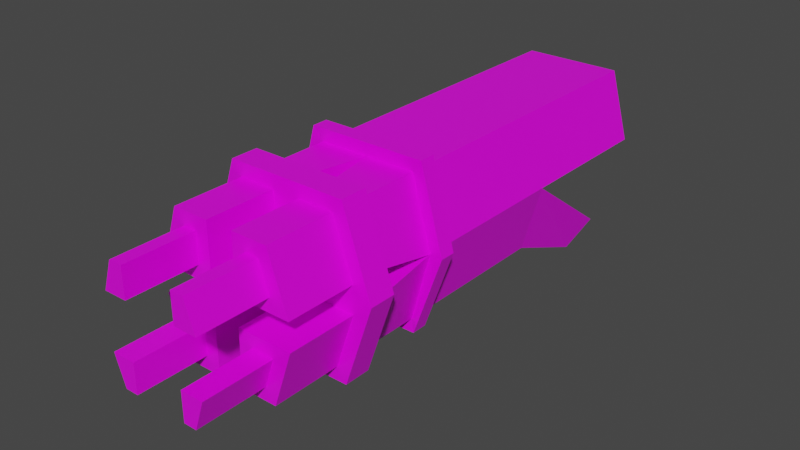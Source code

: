 # Source: MODEL_weapon3.blend  (saved by Blender 3.0.42; exported with 4.5.12 LTS)
import bpy
from mathutils import Matrix  # noqa: F401  (used for matrix-valued properties, if any)

bpy.ops.wm.read_factory_settings(use_empty=True)
scene = bpy.context.scene
scene.name = 'Scene'

# ---- collections
col_collection = bpy.data.collections.new('Collection'); scene.collection.children.link(col_collection)

# ---- images (referenced by path relative to the original .blend; pixels are not part of the script)
import os
ASSET_DIR = os.environ.get("B2B_ASSET_DIR", "")  # directory of the original .blend (textures are referenced by path, not embedded)
HERE = os.path.dirname(os.path.abspath(__file__))  # packed textures are extracted next to this script under _unpacked/

def load_image(name, relpath, width, height, colorspace="sRGB"):
    """Load a texture the original file referenced (path relative to the .blend, or extracted next to this script)."""
    p = next((c for c in (os.path.join(HERE, relpath), os.path.join(ASSET_DIR, relpath)) if relpath and os.path.exists(c)), "")
    if p:
        img = bpy.data.images.load(p, check_existing=True)
        img.name = name
    else:  # same state as the original file: an image datablock whose file is absent (Cycles renders it pink)
        img = bpy.data.images.new(name, width, height)
        img.source = "FILE"
        img.filepath = "//" + (relpath or name)
    img.colorspace_settings.name = colorspace
    return img
img_txt_modelview_weapon03 = load_image('TXT_modelview_weapon03', 'Weapon03/TXT_modelview_weapon03.png', 1024, 1024, 'sRGB')

# ---- materials (node trees are filled in below, after node groups)
mat_material = bpy.data.materials.new('Material')
mat_material.alpha_threshold = 0.0
mat_material.use_transparent_shadow = False
mat_material.line_color = (0.0, 0.0, 0.0, 1.0)

# ---- material node trees
mat_material.use_nodes = True; mat_material.node_tree.nodes.clear()
_N = mat_material.node_tree.nodes; _L = mat_material.node_tree.links
n0 = _N.new('ShaderNodeOutputMaterial'); n0.name = 'Material Output'; n0.location = (300, 300)
n1 = _N.new('ShaderNodeBsdfPrincipled'); n1.name = 'Principled BSDF'; n1.location = (10, 300)
n1.distribution = 'GGX'
n1.subsurface_method = 'BURLEY'
n1.inputs[2].default_value = 0.4
n1.inputs[3].default_value = 1.45
n1.inputs[27].default_value = (0.0, 0.0, 0.0, 1.0)
n1.inputs[28].default_value = 1.0
n2 = _N.new('ShaderNodeTexImage'); n2.name = 'Image Texture'; n2.location = (-362, 300)
n2.image = img_txt_modelview_weapon03
n2.interpolation = 'Closest'
_L.new(n1.outputs[0], n0.inputs[0])
_L.new(n2.outputs[0], n1.inputs[0])
n0.is_active_output = True

# ---- world
world_world = bpy.data.worlds.new('World'); scene.world = world_world
world_world.use_nodes = True; world_world.node_tree.nodes.clear()
_N = world_world.node_tree.nodes; _L = world_world.node_tree.links
n0 = _N.new('ShaderNodeOutputWorld'); n0.name = 'World Output'; n0.location = (300, 300)
n1 = _N.new('ShaderNodeBackground'); n1.name = 'Background'; n1.location = (10, 300)
n1.inputs[0].default_value = (0.05088, 0.05088, 0.05088, 1.0)
_L.new(n1.outputs[0], n0.inputs[0])
n0.is_active_output = True
world_world.color = (0.05088, 0.05088, 0.05088)
world_world.use_sun_shadow = False
world_world.sun_shadow_jitter_overblur = 0.0

# ---- meshes
me_cube = bpy.data.meshes.new('Cube')
me_cube.from_pydata([(-0.03684, -0.05284, 0.05184), (-0.03684, -0.07284, 0.05184), (-0.03684, -0.07284, -0.05184), (-0.05105, -0.07284, 0.01), (-0.05105, -0.05284, 0.01), (-0.03684, -0.05284, -0.05184), (-0.05105, -0.07284, -0.01), (-0.04401, -0.07284, 0.06184), (-0.01, -0.07284, 0.05184), (-0.01, -0.07284, 0.01), (-0.04401, -0.07284, -0.06184), (-0.06501, -0.07284, 0.0), (-0.02, -0.1243, -0.02), (-0.01, -0.07284, -0.05184), (-0.01, -0.07284, -0.01), (-0.02, -0.1243, -0.04184), (-0.02, -0.1243, 0.04184), (-0.02, -0.1243, 0.02), (-0.03709, -0.1243, 0.02), (-0.02968, -0.1243, 0.04184), (-0.02968, -0.1243, -0.04184), (-0.03709, -0.1243, -0.02), (-0.05105, -0.05284, -0.01), (-0.01, -0.05284, 0.01), (-0.04401, -0.05284, 0.06184), (-0.01, -0.05284, 0.05184), (-0.06501, -0.05284, 0.0), (-0.01, -0.05284, -0.01), (-0.04401, -0.05284, -0.06184), (-0.01, -0.05284, -0.05184), (-0.01, -0.001999, 0.01), (-0.01, -0.001999, -0.01), (-0.01, -0.001999, -0.05184), (-0.05105, -0.001999, 0.0), (-0.03684, -0.001999, 0.05184), (-0.03684, -0.001999, -0.05184), (-0.01, 0.008001, 0.01), (-0.01, 0.008001, -0.01), (-0.05105, 0.008001, 0.0), (-0.04401, -0.002921, 0.0614), (-0.06095, -0.002921, -3.725e-10), (-0.03911, -0.002921, -0.0614), (-0.04401, 0.008922, 0.0614), (-0.06095, 0.008922, -3.725e-10), (-0.03911, 0.008922, -0.0614), (-0.01, -0.1243, 0.05184), (-0.01, -0.1243, 0.01), (-0.05105, -0.1243, 0.01), (-0.03684, -0.1243, 0.05184), (-0.01, -0.1243, -0.01), (-0.01, -0.1243, -0.05184), (-0.03684, -0.1243, -0.05184), (-0.05105, -0.1243, -0.01), (-0.02, -0.176, 0.04184), (-0.02, -0.176, 0.02), (-0.03709, -0.176, 0.02), (-0.02968, -0.176, 0.04184), (-0.02, -0.176, -0.02), (-0.02, -0.176, -0.04184), (-0.02968, -0.176, -0.04184), (-0.03709, -0.176, -0.02), (0.0, -0.05284, 0.06184), (0.03684, -0.05284, 0.05184), (0.03684, -0.07284, 0.05184), (0.03684, -0.07284, -0.05184), (0.05105, -0.07284, 0.01), (0.0, -0.07284, 0.06184), (0.0, -0.07284, -0.06184), (0.0, -0.07284, 0.0), (0.05105, -0.05284, 0.01), (0.03684, -0.05284, -0.05184), (0.0, -0.05284, -0.06184), (0.0, -0.05284, 0.0), (0.05105, -0.07284, -0.01), (0.04401, -0.07284, 0.06184), (0.01, -0.07284, 0.05184), (0.01, -0.07284, 0.01), (0.04401, -0.07284, -0.06184), (0.06501, -0.07284, 0.0), (0.02, -0.1243, -0.02), (0.01, -0.07284, -0.05184), (0.01, -0.07284, -0.01), (0.02, -0.1243, -0.04184), (0.02, -0.1243, 0.04184), (0.02, -0.1243, 0.02), (0.03709, -0.1243, 0.02), (0.02968, -0.1243, 0.04184), (0.02968, -0.1243, -0.04184), (0.03709, -0.1243, -0.02), (0.05105, -0.05284, -0.01), (0.01, -0.05284, 0.01), (0.04401, -0.05284, 0.06184), (0.01, -0.05284, 0.05184), (0.06501, -0.05284, 0.0), (0.01, -0.05284, -0.01), (0.04401, -0.05284, -0.06184), (0.0, -0.001999, 0.05184), (0.01, -0.05284, -0.05184), (0.01, -0.001999, 0.01), (0.01, -0.001999, -0.01), (0.01, -0.001999, -0.05184), (0.05105, -0.001999, 0.0), (0.03684, -0.001999, 0.05184), (0.03684, -0.001999, -0.05184), (0.01, 0.008001, 0.01), (0.01, 0.008001, -0.01), (0.03684, 0.008001, 0.05184), (0.03684, 0.008001, -0.05184), (0.0, -0.002921, 0.0614), (0.04401, -0.002921, 0.0614), (0.06095, -0.002921, -3.725e-10), (0.03911, -0.002921, -0.0614), (0.0, -0.002921, -0.0614), (0.0, 0.008922, 0.0614), (0.04401, 0.008922, 0.0614), (0.06095, 0.008922, -3.725e-10), (0.03911, 0.008922, -0.0614), (0.0, 0.008922, -0.0614), (0.01, -0.1243, 0.05184), (0.01, -0.1243, 0.01), (0.05105, -0.1243, 0.01), (0.03684, -0.1243, 0.05184), (0.01, -0.1243, -0.01), (0.01, -0.1243, -0.05184), (0.03684, -0.1243, -0.05184), (0.05105, -0.1243, -0.01), (0.02, -0.176, 0.04184), (0.02, -0.176, 0.02), (0.03709, -0.176, 0.02), (0.02968, -0.176, 0.04184), (0.02, -0.176, -0.02), (0.02, -0.176, -0.04184), (0.02968, -0.176, -0.04184), (0.03709, -0.176, -0.02), (-0.01, 0.008001, -0.05184), (-0.03684, 0.008001, 0.05184), (-0.03684, 0.008001, -0.05184), (-0.05105, 0.08741, 0.0), (-0.03684, 0.08741, 0.05184), (-0.03684, 0.08741, -0.05184), (-0.05105, 0.1228, 0.0), (-0.03684, 0.1228, 0.05184), (-0.03684, 0.1228, -0.05184), (-0.05105, 0.2368, 0.0), (-0.03684, 0.2368, 0.05184), (-0.03684, 0.1627, 0.05184), (-0.05105, 0.1627, 0.0), (-0.03432, 0.1906, -0.07985), (-0.0454, 0.2048, -0.05749), (0.0, 0.008001, 0.05184), (0.01, 0.008001, -0.05184), (0.05105, 0.008001, 0.0), (0.0, 0.08741, 0.05184), (0.0, 0.08741, 0.01), (0.0, 0.08741, -0.01), (0.0, 0.08741, -0.05184), (0.05105, 0.08741, 0.0), (0.03684, 0.08741, 0.05184), (0.03684, 0.08741, -0.05184), (0.0, 0.1228, 0.05184), (0.0, 0.1228, 0.01), (0.0, 0.1228, -0.01), (0.0, 0.1228, -0.05184), (0.05105, 0.1228, 0.0), (0.03684, 0.1228, 0.05184), (0.03684, 0.1228, -0.05184), (0.0, 0.2368, 0.05184), (0.0, 0.2368, 0.01), (0.05105, 0.2368, 0.0), (0.03684, 0.2368, 0.05184), (0.03684, 0.1627, 0.05184), (0.0, 0.1627, 0.05184), (0.05105, 0.1627, 0.0), (0.0, 0.1627, 0.01), (0.0, 0.2067, -0.05838), (0.0, 0.1945, -0.07692), (0.03432, 0.1906, -0.07985), (0.0454, 0.2048, -0.05749)], [], [(11, 26, 28, 10), (8, 45, 46, 9), (5, 35, 32, 29), (9, 46, 47, 3), (66, 61, 24, 7), (4, 33, 30, 23), (7, 24, 26, 11), (10, 28, 71, 67), (1, 7, 11, 3), (8, 66, 7, 1), (3, 11, 68, 9), (9, 68, 66, 8), (6, 11, 10, 2), (2, 10, 67, 13), (14, 68, 11, 6), (13, 67, 68, 14), (19, 56, 53, 16), (12, 57, 58, 15), (3, 47, 48, 1), (13, 50, 51, 2), (14, 49, 50, 13), (1, 48, 45, 8), (6, 52, 49, 14), (2, 51, 52, 6), (23, 72, 26, 4), (0, 24, 61, 25), (25, 61, 72, 23), (4, 26, 24, 0), (22, 26, 72, 27), (29, 71, 28, 5), (5, 28, 26, 22), (27, 72, 71, 29), (136, 44, 43, 38), (0, 34, 33, 4), (25, 96, 34, 0), (22, 33, 35, 5), (27, 31, 33, 22), (29, 32, 31, 27), (23, 30, 96, 25), (33, 38, 36, 30), (30, 36, 149, 96), (35, 41, 112, 32), (31, 37, 38, 33), (32, 134, 37, 31), (39, 42, 43, 40), (41, 44, 117, 112), (40, 43, 44, 41), (108, 113, 42, 39), (96, 108, 39, 34), (38, 43, 42, 135), (32, 112, 117, 134), (33, 40, 41, 35), (34, 39, 40, 33), (134, 117, 44, 136), (135, 42, 113, 149), (17, 46, 45, 16), (19, 48, 47, 18), (16, 45, 48, 19), (18, 47, 46, 17), (15, 50, 49, 12), (21, 52, 51, 20), (20, 51, 50, 15), (12, 49, 52, 21), (54, 53, 56, 55), (58, 57, 60, 59), (21, 60, 57, 12), (16, 53, 54, 17), (20, 59, 60, 21), (17, 54, 55, 18), (18, 55, 56, 19), (15, 58, 59, 20), (78, 77, 95, 93), (75, 76, 119, 118), (70, 97, 100, 103), (76, 65, 120, 119), (66, 74, 91, 61), (69, 90, 98, 101), (74, 78, 93, 91), (77, 67, 71, 95), (63, 65, 78, 74), (75, 63, 74, 66), (65, 76, 68, 78), (76, 75, 66, 68), (73, 64, 77, 78), (64, 80, 67, 77), (81, 73, 78, 68), (80, 81, 68, 67), (86, 83, 126, 129), (79, 82, 131, 130), (65, 63, 121, 120), (80, 64, 124, 123), (81, 80, 123, 122), (63, 75, 118, 121), (73, 81, 122, 125), (64, 73, 125, 124), (90, 69, 93, 72), (62, 92, 61, 91), (92, 90, 72, 61), (69, 62, 91, 93), (89, 94, 72, 93), (97, 70, 95, 71), (70, 89, 93, 95), (94, 97, 71, 72), (107, 151, 115, 116), (62, 69, 101, 102), (92, 62, 102, 96), (89, 70, 103, 101), (94, 89, 101, 99), (97, 94, 99, 100), (90, 92, 96, 98), (101, 98, 104, 151), (98, 96, 149, 104), (103, 100, 112, 111), (99, 101, 151, 105), (100, 99, 105, 150), (109, 110, 115, 114), (111, 112, 117, 116), (110, 111, 116, 115), (108, 109, 114, 113), (96, 102, 109, 108), (151, 106, 114, 115), (100, 150, 117, 112), (101, 103, 111, 110), (102, 101, 110, 109), (150, 107, 116, 117), (149, 113, 108, 96), (106, 149, 113, 114), (84, 83, 118, 119), (86, 85, 120, 121), (83, 86, 121, 118), (85, 84, 119, 120), (82, 79, 122, 123), (88, 87, 124, 125), (87, 82, 123, 124), (79, 88, 125, 122), (127, 128, 129, 126), (131, 132, 133, 130), (88, 79, 130, 133), (83, 84, 127, 126), (87, 88, 133, 132), (84, 85, 128, 127), (85, 86, 129, 128), (82, 87, 132, 131), (134, 155, 154, 37), (149, 152, 138, 135), (139, 142, 162, 155), (154, 161, 140, 137), (38, 137, 139, 136), (37, 154, 137, 38), (135, 138, 137, 38), (38, 137, 153, 36), (36, 153, 152, 149), (136, 139, 155, 134), (161, 174, 148, 140), (171, 166, 144, 145), (152, 159, 141, 138), (137, 140, 142, 139), (138, 141, 140, 137), (137, 140, 160, 153), (167, 143, 144, 166), (145, 144, 143, 146), (146, 143, 167, 173), (140, 146, 173, 160), (141, 145, 146, 140), (159, 171, 145, 141), (175, 147, 148, 174), (142, 147, 175, 162), (140, 148, 147, 142), (150, 105, 154, 155), (149, 106, 157, 152), (158, 155, 162, 165), (154, 156, 163, 161), (151, 107, 158, 156), (105, 151, 156, 154), (106, 151, 156, 157), (151, 104, 153, 156), (104, 149, 152, 153), (107, 150, 155, 158), (161, 163, 177, 174), (171, 170, 169, 166), (152, 157, 164, 159), (156, 158, 165, 163), (157, 156, 163, 164), (156, 153, 160, 163), (167, 166, 169, 168), (170, 172, 168, 169), (172, 173, 167, 168), (163, 160, 173, 172), (164, 163, 172, 170), (159, 164, 170, 171), (175, 174, 177, 176), (165, 162, 175, 176), (163, 165, 176, 177)])
_uv = me_cube.uv_layers.new(name='UVMap')
_uv.uv.foreach_set('vector', [0.8345, 0.5984, 0.8041, 0.5984, 0.8045, 0.6927, 0.8349, 0.6927, 0.9098, 0.6035, 0.9098, 0.5274, 0.8479, 0.5275, 0.8479, 0.6036, 0.9271, 0.7058, 0.9271, 0.7809, 0.9667, 0.7809, 0.9667, 0.7057, 0.8533, 0.7058, 0.8533, 0.7819, 0.914, 0.7818, 0.914, 0.7057, 0.9496, 0.07732, 0.9224, 0.07732, 0.9224, 0.1481, 0.9496, 0.1481, 0.1594, 0.4396, 0.159, 0.3632, 0.09817, 0.3637, 0.09809, 0.4396, 0.8349, 0.5048, 0.8045, 0.5048, 0.8041, 0.5984, 0.8345, 0.5984, 0.9228, 0.6576, 0.9524, 0.6576, 0.9524, 0.5925, 0.9228, 0.5925, 0.4721, 0.2534, 0.4869, 0.2428, 0.3955, 0.2118, 0.4102, 0.2324, 0.4721, 0.2931, 0.4869, 0.3079, 0.4869, 0.2428, 0.4721, 0.2534, 0.4102, 0.2324, 0.3955, 0.2118, 0.3955, 0.3079, 0.4102, 0.2931, 0.4102, 0.2931, 0.3955, 0.3079, 0.4869, 0.3079, 0.4721, 0.2931, 0.3807, 0.2324, 0.3955, 0.2118, 0.304, 0.2428, 0.3188, 0.2534, 0.3188, 0.2534, 0.304, 0.2428, 0.304, 0.3079, 0.3188, 0.2931, 0.3807, 0.2931, 0.3955, 0.3079, 0.3955, 0.2118, 0.3807, 0.2324, 0.3188, 0.2931, 0.304, 0.3079, 0.3955, 0.3079, 0.3807, 0.2931, 0.6262, 0.9935, 0.6262, 0.9233, 0.6107, 0.9233, 0.6107, 0.9935, 0.08508, 0.9801, 0.08508, 0.9037, 0.05279, 0.9037, 0.05279, 0.9801, 0.5634, 0.8879, 0.5634, 0.8096, 0.4999, 0.8093, 0.4999, 0.8877, 0.906, 0.8841, 0.906, 0.9602, 0.9457, 0.9602, 0.9457, 0.8841, 0.8479, 0.6166, 0.8479, 0.6927, 0.9098, 0.6927, 0.9098, 0.6166, 0.966, 0.3737, 0.966, 0.3038, 0.9228, 0.3038, 0.9228, 0.3737, 0.6107, 0.8403, 0.6107, 0.9103, 0.6767, 0.9103, 0.6767, 0.8403, 0.1923, 0.8191, 0.1923, 0.8972, 0.256, 0.8969, 0.256, 0.8189, 0.4102, 0.1174, 0.3955, 0.1026, 0.3955, 0.1987, 0.4102, 0.1781, 0.4721, 0.1571, 0.4869, 0.1677, 0.4869, 0.1026, 0.4721, 0.1174, 0.4721, 0.1174, 0.4869, 0.1026, 0.3955, 0.1026, 0.4102, 0.1174, 0.4102, 0.1781, 0.3955, 0.1987, 0.4869, 0.1677, 0.4721, 0.1571, 0.3807, 0.1781, 0.3955, 0.1987, 0.3955, 0.1026, 0.3807, 0.1174, 0.3188, 0.1174, 0.304, 0.1026, 0.304, 0.1677, 0.3188, 0.1571, 0.3188, 0.1571, 0.304, 0.1677, 0.3955, 0.1987, 0.3807, 0.1781, 0.3807, 0.1174, 0.3955, 0.1026, 0.304, 0.1026, 0.3188, 0.1174, 0.04225, 0.6314, 0.0389, 0.6173, 0.006515, 0.7083, 0.02118, 0.7083, 0.6107, 0.8273, 0.6877, 0.827, 0.6877, 0.7487, 0.6107, 0.7642, 0.8758, 0.2056, 0.8597, 0.2746, 0.919, 0.2746, 0.919, 0.2056, 0.3052, 0.8388, 0.3819, 0.8541, 0.3819, 0.7756, 0.3052, 0.7753, 0.676, 0.2908, 0.676, 0.2085, 0.6168, 0.2085, 0.6279, 0.2908, 0.1173, 0.6238, 0.1173, 0.6991, 0.1792, 0.6991, 0.1793, 0.6238, 0.6877, 0.7357, 0.6877, 0.6599, 0.6251, 0.6597, 0.6253, 0.7357, 0.159, 0.3632, 0.159, 0.3482, 0.09818, 0.3488, 0.09817, 0.3637, 0.6877, 0.6599, 0.6877, 0.6449, 0.6251, 0.6447, 0.6251, 0.6597, 0.7364, 0.6668, 0.7331, 0.681, 0.7911, 0.681, 0.7762, 0.6668, 0.676, 0.2085, 0.676, 0.1923, 0.6168, 0.1923, 0.6168, 0.2085, 0.1173, 0.6991, 0.1172, 0.7139, 0.1792, 0.7139, 0.1792, 0.6991, 0.9094, 0.006522, 0.8915, 0.006515, 0.8911, 0.09919, 0.909, 0.09919, 0.6873, 0.9233, 0.6698, 0.9233, 0.6698, 0.9811, 0.6873, 0.9811, 0.909, 0.09919, 0.8911, 0.09919, 0.8915, 0.1925, 0.9094, 0.1925, 0.09933, 0.8124, 0.08324, 0.8124, 0.08324, 0.8832, 0.09933, 0.8832, 0.7911, 0.5131, 0.7911, 0.4989, 0.7258, 0.4989, 0.7364, 0.5131, 0.02118, 0.7083, 0.006515, 0.7083, 0.03163, 0.7993, 0.04225, 0.7852, 0.9238, 0.1612, 0.9224, 0.1816, 0.9399, 0.1816, 0.9386, 0.1612, 0.7154, 0.5899, 0.7007, 0.5899, 0.7331, 0.681, 0.7364, 0.6668, 0.7364, 0.5131, 0.7258, 0.4989, 0.7007, 0.5899, 0.7154, 0.5899, 0.08205, 0.6314, 0.09688, 0.6173, 0.0389, 0.6173, 0.04225, 0.6314, 0.04225, 0.7852, 0.03163, 0.7993, 0.09688, 0.7993, 0.09688, 0.7852, 0.7466, 0.9244, 0.7614, 0.9392, 0.7614, 0.8773, 0.7466, 0.8921, 0.7323, 0.8921, 0.7217, 0.8773, 0.7007, 0.9392, 0.7213, 0.9244, 0.7466, 0.8921, 0.7614, 0.8773, 0.7217, 0.8773, 0.7323, 0.8921, 0.7213, 0.9244, 0.7007, 0.9392, 0.7614, 0.9392, 0.7466, 0.9244, 0.3511, 0.9142, 0.3659, 0.929, 0.3659, 0.8671, 0.3511, 0.8819, 0.3258, 0.8819, 0.3052, 0.8671, 0.3262, 0.929, 0.3368, 0.9142, 0.3368, 0.9142, 0.3262, 0.929, 0.3659, 0.929, 0.3511, 0.9142, 0.3511, 0.8819, 0.3659, 0.8671, 0.3052, 0.8671, 0.3258, 0.8819, 0.4746, 0.9743, 0.4746, 0.942, 0.4603, 0.942, 0.4493, 0.9743, 0.1385, 0.96, 0.1385, 0.9277, 0.1132, 0.9277, 0.1242, 0.96, 0.9929, 0.5976, 0.9929, 0.5274, 0.9654, 0.5274, 0.9654, 0.5976, 0.2246, 0.9866, 0.2246, 0.9102, 0.1923, 0.9102, 0.1923, 0.9866, 0.006515, 0.9039, 0.006515, 0.9822, 0.03976, 0.982, 0.03976, 0.9037, 0.9879, 0.08289, 0.9879, 0.006515, 0.9626, 0.006543, 0.9626, 0.08291, 0.533, 0.9798, 0.533, 0.9011, 0.4999, 0.901, 0.4999, 0.9796, 0.5764, 0.8093, 0.5764, 0.8857, 0.5907, 0.8857, 0.5907, 0.8093, 0.8345, 0.3982, 0.8349, 0.3038, 0.8045, 0.3038, 0.8041, 0.3982, 0.8479, 0.3799, 0.9098, 0.3799, 0.9098, 0.3038, 0.8479, 0.3038, 0.9667, 0.7939, 0.9271, 0.794, 0.9271, 0.8691, 0.9667, 0.8691, 0.914, 0.7949, 0.8533, 0.795, 0.8533, 0.8711, 0.914, 0.871, 0.9496, 0.07732, 0.9496, 0.006515, 0.9224, 0.006515, 0.9224, 0.07732, 0.006892, 0.4396, 0.06821, 0.4396, 0.06829, 0.3637, 0.006515, 0.3632, 0.8349, 0.4917, 0.8345, 0.3982, 0.8041, 0.3982, 0.8045, 0.4917, 0.9228, 0.5274, 0.9228, 0.5925, 0.9524, 0.5925, 0.9524, 0.5275, 0.4721, 0.3623, 0.4102, 0.3834, 0.3955, 0.404, 0.4869, 0.3729, 0.4721, 0.3227, 0.4721, 0.3623, 0.4869, 0.3729, 0.4869, 0.3079, 0.4102, 0.3834, 0.4102, 0.3227, 0.3955, 0.3079, 0.3955, 0.404, 0.4102, 0.3227, 0.4721, 0.3227, 0.4869, 0.3079, 0.3955, 0.3079, 0.3807, 0.3834, 0.3188, 0.3623, 0.304, 0.3729, 0.3955, 0.404, 0.3188, 0.3623, 0.3188, 0.3227, 0.304, 0.3079, 0.304, 0.3729, 0.3807, 0.3227, 0.3807, 0.3834, 0.3955, 0.404, 0.3955, 0.3079, 0.3188, 0.3227, 0.3807, 0.3227, 0.3955, 0.3079, 0.304, 0.3079, 0.3789, 0.9373, 0.3945, 0.9373, 0.3945, 0.8671, 0.3789, 0.8671, 0.9911, 0.8841, 0.9588, 0.8841, 0.9588, 0.9605, 0.9911, 0.9605, 0.7007, 0.8643, 0.7642, 0.864, 0.7642, 0.7856, 0.7007, 0.7859, 0.893, 0.8841, 0.8533, 0.8841, 0.8533, 0.9602, 0.893, 0.9602, 0.8479, 0.4917, 0.9098, 0.4917, 0.9098, 0.4156, 0.8479, 0.4156, 0.9228, 0.4856, 0.966, 0.4856, 0.966, 0.4156, 0.9228, 0.4156, 0.1132, 0.9147, 0.1793, 0.9147, 0.1793, 0.8448, 0.1132, 0.8448, 0.07021, 0.8126, 0.006515, 0.8124, 0.006515, 0.8904, 0.07021, 0.8907, 0.4102, 0.08784, 0.4102, 0.02715, 0.3955, 0.006515, 0.3955, 0.1026, 0.4721, 0.04816, 0.4721, 0.08784, 0.4869, 0.1026, 0.4869, 0.03756, 0.4721, 0.08784, 0.4102, 0.08784, 0.3955, 0.1026, 0.4869, 0.1026, 0.4102, 0.02715, 0.4721, 0.04816, 0.4869, 0.03756, 0.3955, 0.006515, 0.3807, 0.02715, 0.3807, 0.08784, 0.3955, 0.1026, 0.3955, 0.006515, 0.3188, 0.08784, 0.3188, 0.04816, 0.304, 0.03756, 0.304, 0.1026, 0.3188, 0.04816, 0.3807, 0.02715, 0.3955, 0.006515, 0.304, 0.03756, 0.3807, 0.08784, 0.3188, 0.08784, 0.304, 0.1026, 0.3955, 0.1026, 0.7553, 0.318, 0.7764, 0.3949, 0.7911, 0.3949, 0.7587, 0.3038, 0.7007, 0.694, 0.7008, 0.7571, 0.7777, 0.7726, 0.7777, 0.6943, 0.8242, 0.8659, 0.781, 0.8659, 0.781, 0.9349, 0.8403, 0.9349, 0.395, 0.7907, 0.395, 0.8541, 0.4717, 0.8538, 0.4717, 0.7753, 0.7599, 0.006515, 0.7119, 0.006515, 0.7007, 0.08881, 0.7599, 0.08881, 0.7847, 0.2145, 0.8467, 0.2144, 0.8467, 0.1391, 0.7847, 0.1392, 0.6877, 0.3038, 0.6252, 0.3038, 0.6251, 0.3799, 0.6877, 0.3797, 0.006515, 0.3632, 0.06829, 0.3637, 0.06831, 0.3488, 0.006531, 0.3482, 0.6877, 0.3797, 0.6251, 0.3799, 0.6251, 0.3948, 0.6877, 0.3946, 0.228, 0.638, 0.2678, 0.638, 0.2827, 0.6238, 0.2247, 0.6238, 0.7599, 0.08881, 0.7007, 0.08881, 0.7007, 0.105, 0.7599, 0.105, 0.7847, 0.1392, 0.8467, 0.1391, 0.8466, 0.1243, 0.7847, 0.1244, 0.8781, 0.1925, 0.8777, 0.09987, 0.8597, 0.09988, 0.8601, 0.1925, 0.6568, 0.9811, 0.6568, 0.9233, 0.6393, 0.9233, 0.6393, 0.9811, 0.8777, 0.09987, 0.8781, 0.006515, 0.8601, 0.006522, 0.8597, 0.09988, 0.2851, 0.8897, 0.2851, 0.8189, 0.269, 0.8189, 0.269, 0.8897, 0.2827, 0.7917, 0.228, 0.7917, 0.2174, 0.8059, 0.2827, 0.8059, 0.7764, 0.3949, 0.7553, 0.4717, 0.766, 0.4859, 0.7911, 0.3949, 0.939, 0.6706, 0.9242, 0.6706, 0.9228, 0.6911, 0.9403, 0.6911, 0.207, 0.7148, 0.228, 0.638, 0.2247, 0.6238, 0.1923, 0.7148, 0.228, 0.7917, 0.207, 0.7148, 0.1923, 0.7148, 0.2174, 0.8059, 0.7155, 0.318, 0.7553, 0.318, 0.7587, 0.3038, 0.7007, 0.3038, 0.3052, 0.9434, 0.3193, 0.942, 0.3193, 0.9595, 0.3052, 0.9582, 0.7553, 0.4717, 0.7007, 0.4717, 0.7007, 0.4859, 0.766, 0.4859, 0.8306, 0.2423, 0.8306, 0.2746, 0.8454, 0.2894, 0.8454, 0.2275, 0.8163, 0.2746, 0.8053, 0.2423, 0.7847, 0.2275, 0.8057, 0.2894, 0.8306, 0.2746, 0.8163, 0.2746, 0.8057, 0.2894, 0.8454, 0.2894, 0.8053, 0.2423, 0.8306, 0.2423, 0.8454, 0.2275, 0.7847, 0.2275, 0.4258, 0.9142, 0.4258, 0.8819, 0.411, 0.8671, 0.411, 0.929, 0.4511, 0.8819, 0.4401, 0.9142, 0.4507, 0.929, 0.4717, 0.8671, 0.4401, 0.9142, 0.4258, 0.9142, 0.411, 0.929, 0.4507, 0.929, 0.4258, 0.8819, 0.4511, 0.8819, 0.4717, 0.8671, 0.411, 0.8671, 0.1515, 0.96, 0.1768, 0.96, 0.1658, 0.9277, 0.1515, 0.9277, 0.411, 0.9743, 0.4253, 0.9743, 0.4363, 0.942, 0.411, 0.942, 0.9654, 0.6808, 0.9929, 0.6808, 0.9929, 0.6107, 0.9654, 0.6107, 0.2376, 0.9866, 0.2699, 0.9866, 0.2699, 0.9102, 0.2376, 0.9102, 0.5793, 0.9011, 0.5461, 0.901, 0.5461, 0.9793, 0.5793, 0.9795, 0.9626, 0.1723, 0.9879, 0.1723, 0.9879, 0.09594, 0.9626, 0.09597, 0.9321, 0.2844, 0.9652, 0.2842, 0.9652, 0.2056, 0.9321, 0.2057, 0.6039, 0.6453, 0.5896, 0.6453, 0.5896, 0.7217, 0.6039, 0.7217, 0.1172, 0.7139, 0.1173, 0.8317, 0.1793, 0.8318, 0.1792, 0.7139, 0.2317, 0.006515, 0.2317, 0.1144, 0.291, 0.1144, 0.291, 0.006515, 0.2827, 0.4919, 0.2827, 0.439, 0.2276, 0.439, 0.2276, 0.4919, 0.6877, 0.06376, 0.6877, 0.006515, 0.6168, 0.006515, 0.6168, 0.06376, 0.5262, 0.006515, 0.508, 0.1249, 0.5855, 0.1365, 0.6037, 0.01816, 0.676, 0.1923, 0.6877, 0.06376, 0.6168, 0.06376, 0.6168, 0.1923, 0.395, 0.417, 0.395, 0.5368, 0.4729, 0.537, 0.4729, 0.4173, 0.159, 0.3482, 0.1592, 0.2296, 0.08337, 0.2302, 0.09818, 0.3488, 0.6877, 0.6449, 0.6875, 0.5263, 0.6251, 0.5263, 0.6251, 0.6447, 0.2827, 0.6106, 0.2827, 0.4919, 0.2276, 0.4919, 0.2425, 0.6107, 0.08228, 0.5963, 0.08228, 0.4526, 0.01491, 0.4557, 0.006515, 0.6042, 0.2317, 0.2167, 0.2317, 0.3173, 0.291, 0.3173, 0.291, 0.2167, 0.2317, 0.1144, 0.2317, 0.1624, 0.291, 0.1624, 0.291, 0.1144, 0.508, 0.1249, 0.4999, 0.1776, 0.5774, 0.1892, 0.5855, 0.1365, 0.395, 0.5368, 0.395, 0.5901, 0.4729, 0.5904, 0.4729, 0.537, 0.1592, 0.2296, 0.1592, 0.1768, 0.08343, 0.1773, 0.08337, 0.2302, 0.5618, 0.7208, 0.5765, 0.6453, 0.4999, 0.6663, 0.4999, 0.7208, 0.395, 0.6503, 0.395, 0.762, 0.4729, 0.7623, 0.4729, 0.6506, 0.1593, 0.1172, 0.1594, 0.006515, 0.08361, 0.007051, 0.08349, 0.1177, 0.1592, 0.1768, 0.1593, 0.1172, 0.08349, 0.1177, 0.08343, 0.1773, 0.395, 0.5901, 0.395, 0.6503, 0.4729, 0.6506, 0.4729, 0.5904, 0.2317, 0.1624, 0.2317, 0.2167, 0.291, 0.2167, 0.291, 0.1624, 0.8088, 0.7793, 0.8041, 0.8349, 0.8403, 0.8528, 0.8389, 0.7793, 0.2827, 0.439, 0.2776, 0.3361, 0.2264, 0.3304, 0.2276, 0.439, 0.4999, 0.1776, 0.5669, 0.3129, 0.6037, 0.2966, 0.5774, 0.1892, 0.7847, 0.1244, 0.8466, 0.1243, 0.8467, 0.006515, 0.7847, 0.006556, 0.2317, 0.006515, 0.1724, 0.006515, 0.1724, 0.1144, 0.2317, 0.1144, 0.1724, 0.492, 0.2276, 0.4919, 0.2276, 0.439, 0.1724, 0.4391, 0.7716, 0.2335, 0.7007, 0.2335, 0.7007, 0.2908, 0.7716, 0.2908, 0.5262, 0.6323, 0.6037, 0.6207, 0.5855, 0.5023, 0.508, 0.514, 0.7599, 0.105, 0.7007, 0.105, 0.7007, 0.2335, 0.7716, 0.2335, 0.3819, 0.417, 0.304, 0.4173, 0.304, 0.5371, 0.3819, 0.5368, 0.006531, 0.3482, 0.06831, 0.3488, 0.08337, 0.2302, 0.006656, 0.2296, 0.6877, 0.3946, 0.6251, 0.3948, 0.6251, 0.5133, 0.6875, 0.5133, 0.1724, 0.6108, 0.2126, 0.6107, 0.2276, 0.4919, 0.1724, 0.492, 0.08228, 0.5963, 0.158, 0.6042, 0.1497, 0.4557, 0.08228, 0.4526, 0.2317, 0.2167, 0.1724, 0.2167, 0.1724, 0.3173, 0.2317, 0.3173, 0.2317, 0.1144, 0.1724, 0.1144, 0.1724, 0.1624, 0.2317, 0.1624, 0.508, 0.514, 0.5855, 0.5023, 0.5775, 0.4496, 0.4999, 0.4613, 0.3819, 0.5368, 0.304, 0.5371, 0.304, 0.5904, 0.3819, 0.5901, 0.006656, 0.2296, 0.08337, 0.2302, 0.08343, 0.1773, 0.006712, 0.1768, 0.5618, 0.7208, 0.4999, 0.7208, 0.4999, 0.7753, 0.5765, 0.7963, 0.3819, 0.6503, 0.304, 0.6506, 0.304, 0.7623, 0.3819, 0.762, 0.006775, 0.1172, 0.08349, 0.1177, 0.08361, 0.007051, 0.006892, 0.006521, 0.006712, 0.1768, 0.08343, 0.1773, 0.08349, 0.1177, 0.006775, 0.1172, 0.3819, 0.5901, 0.304, 0.5904, 0.304, 0.6506, 0.3819, 0.6503, 0.2317, 0.1624, 0.1724, 0.1624, 0.1724, 0.2167, 0.2317, 0.2167, 0.8088, 0.7793, 0.8389, 0.7793, 0.8403, 0.7057, 0.8041, 0.7237, 0.1724, 0.4391, 0.2276, 0.439, 0.2264, 0.3304, 0.1749, 0.3362, 0.4999, 0.4613, 0.5775, 0.4496, 0.6037, 0.3422, 0.5669, 0.3259])
me_cube.materials.append(mat_material)
me_cube.use_remesh_preserve_volume = False
me_cube.use_remesh_preserve_attributes = False
me_cube.use_mirror_x = True
me_cube.use_mirror_vertex_groups = False
me_cube.update()

# ---- objects
ob_mesh_weapon03_head = bpy.data.objects.new('mesh_weapon03_head', me_cube)

# ---- transforms, parenting, visibility, modifiers, constraints
ob_mesh_weapon03_head.location = (0.0, 0.0, 0.0)
ob_mesh_weapon03_head.lock_rotations_4d = False
ob_mesh_weapon03_head.empty_display_type = 'ARROWS'
ob_mesh_weapon03_head.lineart.crease_threshold = 0.0
ob_mesh_weapon03_head.use_mesh_mirror_x = True
_vg = ob_mesh_weapon03_head.vertex_groups.new(name='B_BODY')
for _i, _w in zip([0, 1, 2, 3, 4, 5, 6, 7, 8, 9, 10, 11, 12, 13, 14, 15, 16, 17, 18, 19, 20, 21, 22, 23, 24, 25, 26, 27, 28, 29, 30, 31, 32, 33, 34, 35, 36, 37, 38, 39, 40, 41, 42, 43, 44, 45, 46, 47, 48, 49, 50, 51, 52, 53, 54, 55, 56, 57, 58, 59, 60, 61, 62, 63, 64, 65, 66, 67, 68, 69, 70, 71, 72, 73, 74, 75, 76, 77, 78, 79, 80, 81, 82, 83, 84, 85, 86, 87, 88, 89, 90, 91, 92, 93, 94, 95, 96, 97, 98, 99, 100, 101, 102, 103, 104, 105, 106, 107, 108, 109, 110, 111, 112, 113, 114, 115, 116, 117, 118, 119, 120, 121, 122, 123, 124, 125, 126, 127, 128, 129, 130, 131, 132, 133, 134, 135, 136, 137, 138, 139, 140, 141, 142, 143, 144, 145, 146, 147, 148, 149, 150, 151, 152, 153, 154, 155, 156, 157, 158, 159, 160, 161, 162, 163, 164, 165, 166, 167, 168, 169, 170, 171, 172, 173, 174, 175, 176, 177], [0.0, 3.937e-05, 0.001387, 0.004565, 3.835e-11, 1.13e-05, 0.001098, 2.402e-05, 2.854e-05, 0.0, 0.008499, 0.03799, 0.0, 4.296e-05, 0.0, 0.0, 0.0, 0.0, 0.0, 0.0, 0.0, 0.0, 3.17e-12, 2.055e-11, 9.062e-12, 9.334e-10, 2.381e-08, 1.613e-11, 0.0001349, 0.0001753, 1.344e-08, 4.755e-08, 1.247e-07, 7.013e-09, 2.169e-09, 2.949e-08, 4.013e-08, 7.923e-08, 1.296e-17, 1.912e-08, 8.628e-11, 4.767e-07, 5.167e-16, 1.116e-16, 2.392e-08, 0.0, 0.0, 0.0, 5.496e-07, 0.0, 0.0, 2.306e-06, 0.0, 0.0, 0.0, 0.0, 0.0, 0.0, 0.0, 0.0, 0.0, 2.24e-07, 0.0, 3.937e-05, 0.001387, 0.001505, 0.0005814, 0.002065, 0.0, 3.835e-11, 1.13e-05, 0.002557, 0.0, 0.001098, 2.402e-05, 5.329e-05, 0.0, 0.008499, 0.0229, 0.0, 4.296e-05, 0.0, 0.0, 0.0, 0.0, 0.0, 0.0, 0.0, 0.0, 3.17e-12, 2.055e-11, 9.062e-12, 9.334e-10, 2.381e-08, 1.613e-11, 0.0001349, 0.02136, 0.0001753, 1.743e-08, 6.04e-08, 1.294e-07, 1.278e-09, 2.169e-09, 2.949e-08, 4.015e-08, 8.441e-08, 4.981e-22, 5.455e-07, 2.742e-13, 1.912e-08, 3.396e-11, 4.767e-07, 3.23e-05, 5.019e-21, 5.167e-16, 1.116e-16, 2.392e-08, 7.526e-10, 0.0, 0.0, 0.0, 5.496e-07, 0.0, 0.0, 2.306e-06, 0.0, 0.0, 0.0, 0.0, 0.0, 0.0, 0.0, 0.0, 0.0, 0.9927, 0.9962, 0.9949, 0.9883, 0.9945, 0.9938, 0.9855, 0.9959, 0.9944, 0.9983, 0.999, 0.9975, 0.9908, 0.9917, 0.9879, 0.9948, 0.9927, 0.9947, 0.9878, 0.9342, 0.9293, 0.9865, 0.9883, 0.9945, 0.9938, 0.9963, 0.9391, 0.9023, 0.9953, 0.9855, 0.9959, 0.9944, 0.9992, 0.9976, 0.9983, 0.999, 0.9975, 0.9985, 0.9908, 0.9568, 0.9834, 0.991, 0.9917, 0.9879]): _vg.add([_i], _w, 'REPLACE')
_vg = ob_mesh_weapon03_head.vertex_groups.new(name='B_HEAD')
for _i, _w in zip([0, 1, 2, 3, 4, 5, 6, 7, 8, 9, 10, 11, 12, 13, 14, 15, 16, 17, 18, 19, 20, 21, 22, 23, 24, 25, 26, 27, 28, 29, 30, 31, 32, 33, 34, 35, 36, 37, 38, 39, 40, 41, 42, 43, 44, 45, 46, 47, 48, 49, 50, 51, 52, 53, 54, 55, 56, 57, 58, 59, 60, 61, 62, 63, 64, 65, 66, 67, 68, 69, 70, 71, 72, 73, 74, 75, 76, 77, 78, 79, 80, 81, 82, 83, 84, 85, 86, 87, 88, 89, 90, 91, 92, 93, 94, 95, 96, 97, 98, 99, 100, 101, 102, 103, 104, 105, 106, 107, 108, 109, 110, 111, 112, 113, 114, 115, 116, 117, 118, 119, 120, 121, 122, 123, 124, 125, 126, 127, 128, 129, 130, 131, 132, 133, 153, 154, 160, 161, 173], [1.0, 1.0, 1.0, 1.0, 1.0, 1.0, 1.0, 1.0, 1.0, 1.0, 1.0, 1.0, 1.0, 1.0, 1.0, 1.0, 1.0, 1.0, 1.0, 1.0, 1.0, 1.0, 1.0, 1.0, 1.0, 1.0, 1.0, 1.0, 1.0, 1.0, 0.9997, 1.0, 1.0, 1.0, 1.0, 1.0, 0.9996, 1.0, 0.9995, 1.0, 1.0, 1.0, 1.0, 1.0, 1.0, 1.0, 1.0, 1.0, 1.0, 1.0, 1.0, 1.0, 1.0, 1.0, 1.0, 1.0, 1.0, 1.0, 1.0, 1.0, 1.0, 1.0, 1.0, 1.0, 1.0, 1.0, 1.0, 1.0, 1.0, 1.0, 1.0, 1.0, 1.0, 1.0, 1.0, 1.0, 1.0, 1.0, 1.0, 1.0, 1.0, 1.0, 1.0, 1.0, 1.0, 1.0, 1.0, 1.0, 1.0, 1.0, 1.0, 1.0, 1.0, 1.0, 1.0, 1.0, 1.0, 1.0, 0.9997, 1.0, 1.0, 1.0, 1.0, 1.0, 0.9996, 1.0, 1.0, 1.0, 1.0, 1.0, 1.0, 1.0, 0.9971, 1.0, 1.0, 1.0, 1.0, 1.0, 1.0, 1.0, 1.0, 1.0, 1.0, 1.0, 1.0, 1.0, 1.0, 1.0, 1.0, 1.0, 1.0, 1.0, 1.0, 1.0, 0.06584, 0.07067, 0.06093, 0.09772, 0.03632]): _vg.add([_i], _w, 'REPLACE')
_m = ob_mesh_weapon03_head.modifiers.new('Armature', 'ARMATURE')

# ---- collection membership
col_collection.objects.link(ob_mesh_weapon03_head)

# ---- scene / render settings (as saved in the file)
scene.frame_start = 1; scene.frame_end = 60; scene.frame_set(64)
scene.render.engine = 'BLENDER_EEVEE_NEXT'
scene.render.fps = 60
scene.cycles.use_denoising = False
scene.cycles.samples = 128
scene.cycles.sampling_pattern = 'TABULATED_SOBOL'
scene.cycles.use_adaptive_sampling = False
scene.cycles.use_light_tree = False
scene.view_settings.view_transform = 'Filmic'
bpy.context.view_layer.update()

# ---- added for rendering (the .blend has no active camera and no usable light): camera, sun
cam_auto = bpy.data.cameras.new('AutoCamera')
cam_auto.lens = 50.0
cam_auto.sensor_width = 36.0
cam_auto.clip_end = 1000.0
ob_auto_camera = bpy.data.objects.new('AutoCamera', cam_auto)
scene.collection.objects.link(ob_auto_camera)
ob_auto_camera.location = (0.421316, -0.475167, 0.328049)
ob_auto_camera.rotation_euler = (1.09748, -7.21219e-08, 0.694738)
scene.camera = ob_auto_camera
light_auto_sun = bpy.data.lights.new('AutoSun', 'SUN')
light_auto_sun.energy = 3.0
light_auto_sun.angle = 0.0523599
ob_auto_sun = bpy.data.objects.new('AutoSun', light_auto_sun)
scene.collection.objects.link(ob_auto_sun)
ob_auto_sun.rotation_euler = (0.872665, 0.174533, 0.523599)
bpy.context.view_layer.update()
